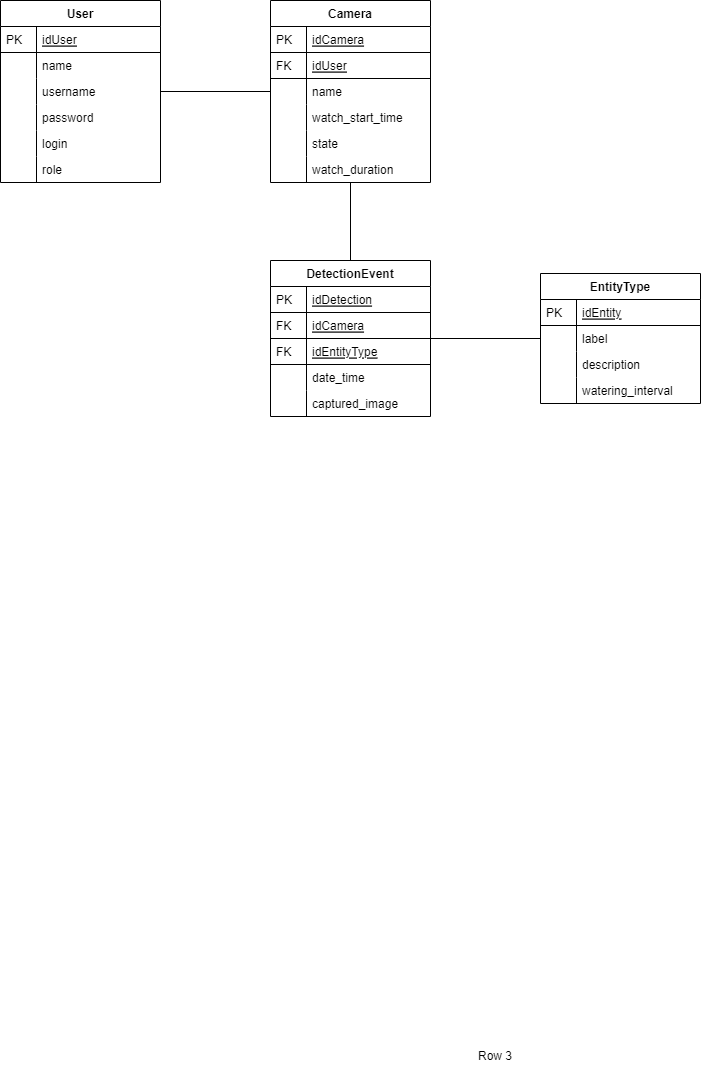

The diagram above was exported from draw.io. Its source (the exported page's mxGraphModel, read from the mxfile embedded in the PNG):
<mxGraphModel dx="2163" dy="1796" grid="1" gridSize="10" guides="1" tooltips="1" connect="1" arrows="1" fold="1" page="1" pageScale="1" pageWidth="850" pageHeight="1100" math="0" shadow="0">
  <root>
    <mxCell id="YmGmneDjq6B0QrRL0lID-0" />
    <mxCell id="YmGmneDjq6B0QrRL0lID-1" parent="YmGmneDjq6B0QrRL0lID-0" />
    <mxCell id="YmGmneDjq6B0QrRL0lID-2" value="" style="shape=tableRow;horizontal=0;startSize=0;swimlaneHead=0;swimlaneBody=0;fillColor=none;collapsible=0;dropTarget=0;points=[[0,0.5],[1,0.5]];portConstraint=eastwest;top=0;left=0;right=0;bottom=0;" parent="YmGmneDjq6B0QrRL0lID-1" vertex="1">
      <mxGeometry x="30" y="170" width="180" height="30" as="geometry" />
    </mxCell>
    <mxCell id="YmGmneDjq6B0QrRL0lID-3" value="" style="shape=partialRectangle;connectable=0;fillColor=none;top=0;left=0;bottom=0;right=0;editable=1;overflow=hidden;" parent="YmGmneDjq6B0QrRL0lID-2" vertex="1">
      <mxGeometry width="30" height="30" as="geometry">
        <mxRectangle width="30" height="30" as="alternateBounds" />
      </mxGeometry>
    </mxCell>
    <mxCell id="YmGmneDjq6B0QrRL0lID-4" value="Row 3" style="shape=partialRectangle;connectable=0;fillColor=none;top=0;left=0;bottom=0;right=0;align=left;spacingLeft=6;overflow=hidden;" parent="YmGmneDjq6B0QrRL0lID-2" vertex="1">
      <mxGeometry x="40" width="140" height="30" as="geometry">
        <mxRectangle width="150" height="30" as="alternateBounds" />
      </mxGeometry>
    </mxCell>
    <mxCell id="YmGmneDjq6B0QrRL0lID-5" value="User" style="swimlane;fontStyle=1;childLayout=stackLayout;horizontal=1;startSize=26;horizontalStack=0;resizeParent=1;resizeLast=0;collapsible=1;marginBottom=0;rounded=0;shadow=0;strokeWidth=1;" parent="YmGmneDjq6B0QrRL0lID-1" vertex="1">
      <mxGeometry x="-400" y="-870" width="160" height="182" as="geometry">
        <mxRectangle x="-190" y="-440" width="160" height="26" as="alternateBounds" />
      </mxGeometry>
    </mxCell>
    <mxCell id="YmGmneDjq6B0QrRL0lID-6" value="idUser" style="shape=partialRectangle;top=0;left=0;right=0;bottom=1;align=left;verticalAlign=top;fillColor=none;spacingLeft=40;spacingRight=4;overflow=hidden;rotatable=0;points=[[0,0.5],[1,0.5]];portConstraint=eastwest;dropTarget=0;rounded=0;shadow=0;strokeWidth=1;fontStyle=4" parent="YmGmneDjq6B0QrRL0lID-5" vertex="1">
      <mxGeometry y="26" width="160" height="26" as="geometry" />
    </mxCell>
    <mxCell id="YmGmneDjq6B0QrRL0lID-7" value="PK" style="shape=partialRectangle;top=0;left=0;bottom=0;fillColor=none;align=left;verticalAlign=top;spacingLeft=4;spacingRight=4;overflow=hidden;rotatable=0;points=[];portConstraint=eastwest;part=1;" parent="YmGmneDjq6B0QrRL0lID-6" connectable="0" vertex="1">
      <mxGeometry width="36" height="26" as="geometry" />
    </mxCell>
    <mxCell id="YmGmneDjq6B0QrRL0lID-8" value="name" style="shape=partialRectangle;top=0;left=0;right=0;bottom=0;align=left;verticalAlign=top;fillColor=none;spacingLeft=40;spacingRight=4;overflow=hidden;rotatable=0;points=[[0,0.5],[1,0.5]];portConstraint=eastwest;dropTarget=0;rounded=0;shadow=0;strokeWidth=1;" parent="YmGmneDjq6B0QrRL0lID-5" vertex="1">
      <mxGeometry y="52" width="160" height="26" as="geometry" />
    </mxCell>
    <mxCell id="YmGmneDjq6B0QrRL0lID-9" value="" style="shape=partialRectangle;top=0;left=0;bottom=0;fillColor=none;align=left;verticalAlign=top;spacingLeft=4;spacingRight=4;overflow=hidden;rotatable=0;points=[];portConstraint=eastwest;part=1;" parent="YmGmneDjq6B0QrRL0lID-8" connectable="0" vertex="1">
      <mxGeometry width="36" height="26" as="geometry" />
    </mxCell>
    <mxCell id="YmGmneDjq6B0QrRL0lID-10" value="username" style="shape=partialRectangle;top=0;left=0;right=0;bottom=0;align=left;verticalAlign=top;fillColor=none;spacingLeft=40;spacingRight=4;overflow=hidden;rotatable=0;points=[[0,0.5],[1,0.5]];portConstraint=eastwest;dropTarget=0;rounded=0;shadow=0;strokeWidth=1;" parent="YmGmneDjq6B0QrRL0lID-5" vertex="1">
      <mxGeometry y="78" width="160" height="26" as="geometry" />
    </mxCell>
    <mxCell id="YmGmneDjq6B0QrRL0lID-11" value="" style="shape=partialRectangle;top=0;left=0;bottom=0;fillColor=none;align=left;verticalAlign=top;spacingLeft=4;spacingRight=4;overflow=hidden;rotatable=0;points=[];portConstraint=eastwest;part=1;" parent="YmGmneDjq6B0QrRL0lID-10" connectable="0" vertex="1">
      <mxGeometry width="36" height="26" as="geometry" />
    </mxCell>
    <mxCell id="gcNMSOrmo4YRxYnMOIuT-0" value="password" style="shape=partialRectangle;top=0;left=0;right=0;bottom=0;align=left;verticalAlign=top;fillColor=none;spacingLeft=40;spacingRight=4;overflow=hidden;rotatable=0;points=[[0,0.5],[1,0.5]];portConstraint=eastwest;dropTarget=0;rounded=0;shadow=0;strokeWidth=1;" vertex="1" parent="YmGmneDjq6B0QrRL0lID-5">
      <mxGeometry y="104" width="160" height="26" as="geometry" />
    </mxCell>
    <mxCell id="gcNMSOrmo4YRxYnMOIuT-1" value="" style="shape=partialRectangle;top=0;left=0;bottom=0;fillColor=none;align=left;verticalAlign=top;spacingLeft=4;spacingRight=4;overflow=hidden;rotatable=0;points=[];portConstraint=eastwest;part=1;" connectable="0" vertex="1" parent="gcNMSOrmo4YRxYnMOIuT-0">
      <mxGeometry width="36" height="26" as="geometry" />
    </mxCell>
    <mxCell id="YmGmneDjq6B0QrRL0lID-12" value="login" style="shape=partialRectangle;top=0;left=0;right=0;bottom=0;align=left;verticalAlign=top;fillColor=none;spacingLeft=40;spacingRight=4;overflow=hidden;rotatable=0;points=[[0,0.5],[1,0.5]];portConstraint=eastwest;dropTarget=0;rounded=0;shadow=0;strokeWidth=1;" parent="YmGmneDjq6B0QrRL0lID-5" vertex="1">
      <mxGeometry y="130" width="160" height="26" as="geometry" />
    </mxCell>
    <mxCell id="YmGmneDjq6B0QrRL0lID-13" value="" style="shape=partialRectangle;top=0;left=0;bottom=0;fillColor=none;align=left;verticalAlign=top;spacingLeft=4;spacingRight=4;overflow=hidden;rotatable=0;points=[];portConstraint=eastwest;part=1;" parent="YmGmneDjq6B0QrRL0lID-12" connectable="0" vertex="1">
      <mxGeometry width="36" height="26" as="geometry" />
    </mxCell>
    <mxCell id="YmGmneDjq6B0QrRL0lID-14" value="role" style="shape=partialRectangle;top=0;left=0;right=0;bottom=0;align=left;verticalAlign=top;fillColor=none;spacingLeft=40;spacingRight=4;overflow=hidden;rotatable=0;points=[[0,0.5],[1,0.5]];portConstraint=eastwest;dropTarget=0;rounded=0;shadow=0;strokeWidth=1;" parent="YmGmneDjq6B0QrRL0lID-5" vertex="1">
      <mxGeometry y="156" width="160" height="26" as="geometry" />
    </mxCell>
    <mxCell id="YmGmneDjq6B0QrRL0lID-15" value="" style="shape=partialRectangle;top=0;left=0;bottom=0;fillColor=none;align=left;verticalAlign=top;spacingLeft=4;spacingRight=4;overflow=hidden;rotatable=0;points=[];portConstraint=eastwest;part=1;" parent="YmGmneDjq6B0QrRL0lID-14" connectable="0" vertex="1">
      <mxGeometry width="36" height="26" as="geometry" />
    </mxCell>
    <mxCell id="YmGmneDjq6B0QrRL0lID-16" value="Camera" style="swimlane;fontStyle=1;childLayout=stackLayout;horizontal=1;startSize=26;horizontalStack=0;resizeParent=1;resizeLast=0;collapsible=1;marginBottom=0;rounded=0;shadow=0;strokeWidth=1;" parent="YmGmneDjq6B0QrRL0lID-1" vertex="1">
      <mxGeometry x="-130" y="-870" width="160" height="182" as="geometry">
        <mxRectangle x="-190" y="-440" width="160" height="26" as="alternateBounds" />
      </mxGeometry>
    </mxCell>
    <mxCell id="YmGmneDjq6B0QrRL0lID-17" value="idCamera" style="shape=partialRectangle;top=0;left=0;right=0;bottom=1;align=left;verticalAlign=top;fillColor=none;spacingLeft=40;spacingRight=4;overflow=hidden;rotatable=0;points=[[0,0.5],[1,0.5]];portConstraint=eastwest;dropTarget=0;rounded=0;shadow=0;strokeWidth=1;fontStyle=4" parent="YmGmneDjq6B0QrRL0lID-16" vertex="1">
      <mxGeometry y="26" width="160" height="26" as="geometry" />
    </mxCell>
    <mxCell id="YmGmneDjq6B0QrRL0lID-18" value="PK" style="shape=partialRectangle;top=0;left=0;bottom=0;fillColor=none;align=left;verticalAlign=top;spacingLeft=4;spacingRight=4;overflow=hidden;rotatable=0;points=[];portConstraint=eastwest;part=1;" parent="YmGmneDjq6B0QrRL0lID-17" connectable="0" vertex="1">
      <mxGeometry width="36" height="26" as="geometry" />
    </mxCell>
    <mxCell id="mYhw9QaZtNj51-LAyf85-0" value="idUser" style="shape=partialRectangle;top=0;left=0;right=0;bottom=1;align=left;verticalAlign=top;fillColor=none;spacingLeft=40;spacingRight=4;overflow=hidden;rotatable=0;points=[[0,0.5],[1,0.5]];portConstraint=eastwest;dropTarget=0;rounded=0;shadow=0;strokeWidth=1;fontStyle=4" parent="YmGmneDjq6B0QrRL0lID-16" vertex="1">
      <mxGeometry y="52" width="160" height="26" as="geometry" />
    </mxCell>
    <mxCell id="mYhw9QaZtNj51-LAyf85-1" value="FK" style="shape=partialRectangle;top=0;left=0;bottom=0;fillColor=none;align=left;verticalAlign=top;spacingLeft=4;spacingRight=4;overflow=hidden;rotatable=0;points=[];portConstraint=eastwest;part=1;" parent="mYhw9QaZtNj51-LAyf85-0" connectable="0" vertex="1">
      <mxGeometry width="36" height="26" as="geometry" />
    </mxCell>
    <mxCell id="YmGmneDjq6B0QrRL0lID-19" value="name" style="shape=partialRectangle;top=0;left=0;right=0;bottom=0;align=left;verticalAlign=top;fillColor=none;spacingLeft=40;spacingRight=4;overflow=hidden;rotatable=0;points=[[0,0.5],[1,0.5]];portConstraint=eastwest;dropTarget=0;rounded=0;shadow=0;strokeWidth=1;" parent="YmGmneDjq6B0QrRL0lID-16" vertex="1">
      <mxGeometry y="78" width="160" height="26" as="geometry" />
    </mxCell>
    <mxCell id="YmGmneDjq6B0QrRL0lID-20" value="" style="shape=partialRectangle;top=0;left=0;bottom=0;fillColor=none;align=left;verticalAlign=top;spacingLeft=4;spacingRight=4;overflow=hidden;rotatable=0;points=[];portConstraint=eastwest;part=1;" parent="YmGmneDjq6B0QrRL0lID-19" connectable="0" vertex="1">
      <mxGeometry width="36" height="26" as="geometry" />
    </mxCell>
    <mxCell id="YmGmneDjq6B0QrRL0lID-23" value="watch_start_time" style="shape=partialRectangle;top=0;left=0;right=0;bottom=0;align=left;verticalAlign=top;fillColor=none;spacingLeft=40;spacingRight=4;overflow=hidden;rotatable=0;points=[[0,0.5],[1,0.5]];portConstraint=eastwest;dropTarget=0;rounded=0;shadow=0;strokeWidth=1;" parent="YmGmneDjq6B0QrRL0lID-16" vertex="1">
      <mxGeometry y="104" width="160" height="26" as="geometry" />
    </mxCell>
    <mxCell id="YmGmneDjq6B0QrRL0lID-24" value="" style="shape=partialRectangle;top=0;left=0;bottom=0;fillColor=none;align=left;verticalAlign=top;spacingLeft=4;spacingRight=4;overflow=hidden;rotatable=0;points=[];portConstraint=eastwest;part=1;" parent="YmGmneDjq6B0QrRL0lID-23" connectable="0" vertex="1">
      <mxGeometry width="36" height="26" as="geometry" />
    </mxCell>
    <mxCell id="YmGmneDjq6B0QrRL0lID-25" value="state" style="shape=partialRectangle;top=0;left=0;right=0;bottom=0;align=left;verticalAlign=top;fillColor=none;spacingLeft=40;spacingRight=4;overflow=hidden;rotatable=0;points=[[0,0.5],[1,0.5]];portConstraint=eastwest;dropTarget=0;rounded=0;shadow=0;strokeWidth=1;" parent="YmGmneDjq6B0QrRL0lID-16" vertex="1">
      <mxGeometry y="130" width="160" height="26" as="geometry" />
    </mxCell>
    <mxCell id="YmGmneDjq6B0QrRL0lID-26" value="" style="shape=partialRectangle;top=0;left=0;bottom=0;fillColor=none;align=left;verticalAlign=top;spacingLeft=4;spacingRight=4;overflow=hidden;rotatable=0;points=[];portConstraint=eastwest;part=1;" parent="YmGmneDjq6B0QrRL0lID-25" connectable="0" vertex="1">
      <mxGeometry width="36" height="26" as="geometry" />
    </mxCell>
    <mxCell id="de154DgdPlvXE14SgqoN-11" value="watch_duration" style="shape=partialRectangle;top=0;left=0;right=0;bottom=0;align=left;verticalAlign=top;fillColor=none;spacingLeft=40;spacingRight=4;overflow=hidden;rotatable=0;points=[[0,0.5],[1,0.5]];portConstraint=eastwest;dropTarget=0;rounded=0;shadow=0;strokeWidth=1;" parent="YmGmneDjq6B0QrRL0lID-16" vertex="1">
      <mxGeometry y="156" width="160" height="26" as="geometry" />
    </mxCell>
    <mxCell id="de154DgdPlvXE14SgqoN-12" value="" style="shape=partialRectangle;top=0;left=0;bottom=0;fillColor=none;align=left;verticalAlign=top;spacingLeft=4;spacingRight=4;overflow=hidden;rotatable=0;points=[];portConstraint=eastwest;part=1;" parent="de154DgdPlvXE14SgqoN-11" connectable="0" vertex="1">
      <mxGeometry width="36" height="26" as="geometry" />
    </mxCell>
    <mxCell id="YmGmneDjq6B0QrRL0lID-30" value="DetectionEvent" style="swimlane;fontStyle=1;childLayout=stackLayout;horizontal=1;startSize=26;horizontalStack=0;resizeParent=1;resizeLast=0;collapsible=1;marginBottom=0;rounded=0;shadow=0;strokeWidth=1;" parent="YmGmneDjq6B0QrRL0lID-1" vertex="1">
      <mxGeometry x="-130" y="-610" width="160" height="156" as="geometry">
        <mxRectangle x="-190" y="-440" width="160" height="26" as="alternateBounds" />
      </mxGeometry>
    </mxCell>
    <mxCell id="YmGmneDjq6B0QrRL0lID-31" value="idDetection" style="shape=partialRectangle;top=0;left=0;right=0;bottom=1;align=left;verticalAlign=top;fillColor=none;spacingLeft=40;spacingRight=4;overflow=hidden;rotatable=0;points=[[0,0.5],[1,0.5]];portConstraint=eastwest;dropTarget=0;rounded=0;shadow=0;strokeWidth=1;fontStyle=4" parent="YmGmneDjq6B0QrRL0lID-30" vertex="1">
      <mxGeometry y="26" width="160" height="26" as="geometry" />
    </mxCell>
    <mxCell id="YmGmneDjq6B0QrRL0lID-32" value="PK" style="shape=partialRectangle;top=0;left=0;bottom=0;fillColor=none;align=left;verticalAlign=top;spacingLeft=4;spacingRight=4;overflow=hidden;rotatable=0;points=[];portConstraint=eastwest;part=1;" parent="YmGmneDjq6B0QrRL0lID-31" connectable="0" vertex="1">
      <mxGeometry width="36" height="26" as="geometry" />
    </mxCell>
    <mxCell id="gcNMSOrmo4YRxYnMOIuT-2" value="idCamera" style="shape=partialRectangle;top=0;left=0;right=0;bottom=1;align=left;verticalAlign=top;fillColor=none;spacingLeft=40;spacingRight=4;overflow=hidden;rotatable=0;points=[[0,0.5],[1,0.5]];portConstraint=eastwest;dropTarget=0;rounded=0;shadow=0;strokeWidth=1;fontStyle=4" vertex="1" parent="YmGmneDjq6B0QrRL0lID-30">
      <mxGeometry y="52" width="160" height="26" as="geometry" />
    </mxCell>
    <mxCell id="gcNMSOrmo4YRxYnMOIuT-3" value="FK" style="shape=partialRectangle;top=0;left=0;bottom=0;fillColor=none;align=left;verticalAlign=top;spacingLeft=4;spacingRight=4;overflow=hidden;rotatable=0;points=[];portConstraint=eastwest;part=1;" connectable="0" vertex="1" parent="gcNMSOrmo4YRxYnMOIuT-2">
      <mxGeometry width="36" height="26" as="geometry" />
    </mxCell>
    <mxCell id="wCppXlxxq_mCjIq-GbWD-0" value="idEntityType" style="shape=partialRectangle;top=0;left=0;right=0;bottom=1;align=left;verticalAlign=top;fillColor=none;spacingLeft=40;spacingRight=4;overflow=hidden;rotatable=0;points=[[0,0.5],[1,0.5]];portConstraint=eastwest;dropTarget=0;rounded=0;shadow=0;strokeWidth=1;fontStyle=4" vertex="1" parent="YmGmneDjq6B0QrRL0lID-30">
      <mxGeometry y="78" width="160" height="26" as="geometry" />
    </mxCell>
    <mxCell id="wCppXlxxq_mCjIq-GbWD-1" value="FK" style="shape=partialRectangle;top=0;left=0;bottom=0;fillColor=none;align=left;verticalAlign=top;spacingLeft=4;spacingRight=4;overflow=hidden;rotatable=0;points=[];portConstraint=eastwest;part=1;" connectable="0" vertex="1" parent="wCppXlxxq_mCjIq-GbWD-0">
      <mxGeometry width="36" height="26" as="geometry" />
    </mxCell>
    <mxCell id="YmGmneDjq6B0QrRL0lID-33" value="date_time" style="shape=partialRectangle;top=0;left=0;right=0;bottom=0;align=left;verticalAlign=top;fillColor=none;spacingLeft=40;spacingRight=4;overflow=hidden;rotatable=0;points=[[0,0.5],[1,0.5]];portConstraint=eastwest;dropTarget=0;rounded=0;shadow=0;strokeWidth=1;" parent="YmGmneDjq6B0QrRL0lID-30" vertex="1">
      <mxGeometry y="104" width="160" height="26" as="geometry" />
    </mxCell>
    <mxCell id="YmGmneDjq6B0QrRL0lID-34" value="" style="shape=partialRectangle;top=0;left=0;bottom=0;fillColor=none;align=left;verticalAlign=top;spacingLeft=4;spacingRight=4;overflow=hidden;rotatable=0;points=[];portConstraint=eastwest;part=1;" parent="YmGmneDjq6B0QrRL0lID-33" connectable="0" vertex="1">
      <mxGeometry width="36" height="26" as="geometry" />
    </mxCell>
    <mxCell id="YmGmneDjq6B0QrRL0lID-35" value="captured_image" style="shape=partialRectangle;top=0;left=0;right=0;bottom=0;align=left;verticalAlign=top;fillColor=none;spacingLeft=40;spacingRight=4;overflow=hidden;rotatable=0;points=[[0,0.5],[1,0.5]];portConstraint=eastwest;dropTarget=0;rounded=0;shadow=0;strokeWidth=1;" parent="YmGmneDjq6B0QrRL0lID-30" vertex="1">
      <mxGeometry y="130" width="160" height="26" as="geometry" />
    </mxCell>
    <mxCell id="YmGmneDjq6B0QrRL0lID-36" value="" style="shape=partialRectangle;top=0;left=0;bottom=0;fillColor=none;align=left;verticalAlign=top;spacingLeft=4;spacingRight=4;overflow=hidden;rotatable=0;points=[];portConstraint=eastwest;part=1;" parent="YmGmneDjq6B0QrRL0lID-35" connectable="0" vertex="1">
      <mxGeometry width="36" height="26" as="geometry" />
    </mxCell>
    <mxCell id="YmGmneDjq6B0QrRL0lID-44" value="EntityType" style="swimlane;fontStyle=1;childLayout=stackLayout;horizontal=1;startSize=26;horizontalStack=0;resizeParent=1;resizeLast=0;collapsible=1;marginBottom=0;rounded=0;shadow=0;strokeWidth=1;" parent="YmGmneDjq6B0QrRL0lID-1" vertex="1">
      <mxGeometry x="140" y="-597" width="160" height="130" as="geometry">
        <mxRectangle x="-190" y="-440" width="160" height="26" as="alternateBounds" />
      </mxGeometry>
    </mxCell>
    <mxCell id="B1OWahNinDSU7zjHo_K5-0" value="idEntity" style="shape=partialRectangle;top=0;left=0;right=0;bottom=1;align=left;verticalAlign=top;fillColor=none;spacingLeft=40;spacingRight=4;overflow=hidden;rotatable=0;points=[[0,0.5],[1,0.5]];portConstraint=eastwest;dropTarget=0;rounded=0;shadow=0;strokeWidth=1;fontStyle=4" parent="YmGmneDjq6B0QrRL0lID-44" vertex="1">
      <mxGeometry y="26" width="160" height="26" as="geometry" />
    </mxCell>
    <mxCell id="B1OWahNinDSU7zjHo_K5-1" value="PK" style="shape=partialRectangle;top=0;left=0;bottom=0;fillColor=none;align=left;verticalAlign=top;spacingLeft=4;spacingRight=4;overflow=hidden;rotatable=0;points=[];portConstraint=eastwest;part=1;" parent="B1OWahNinDSU7zjHo_K5-0" connectable="0" vertex="1">
      <mxGeometry width="36" height="26" as="geometry" />
    </mxCell>
    <mxCell id="YmGmneDjq6B0QrRL0lID-47" value="label" style="shape=partialRectangle;top=0;left=0;right=0;bottom=0;align=left;verticalAlign=top;fillColor=none;spacingLeft=40;spacingRight=4;overflow=hidden;rotatable=0;points=[[0,0.5],[1,0.5]];portConstraint=eastwest;dropTarget=0;rounded=0;shadow=0;strokeWidth=1;" parent="YmGmneDjq6B0QrRL0lID-44" vertex="1">
      <mxGeometry y="52" width="160" height="26" as="geometry" />
    </mxCell>
    <mxCell id="YmGmneDjq6B0QrRL0lID-48" value="" style="shape=partialRectangle;top=0;left=0;bottom=0;fillColor=none;align=left;verticalAlign=top;spacingLeft=4;spacingRight=4;overflow=hidden;rotatable=0;points=[];portConstraint=eastwest;part=1;" parent="YmGmneDjq6B0QrRL0lID-47" connectable="0" vertex="1">
      <mxGeometry width="36" height="26" as="geometry" />
    </mxCell>
    <mxCell id="YmGmneDjq6B0QrRL0lID-49" value="description" style="shape=partialRectangle;top=0;left=0;right=0;bottom=0;align=left;verticalAlign=top;fillColor=none;spacingLeft=40;spacingRight=4;overflow=hidden;rotatable=0;points=[[0,0.5],[1,0.5]];portConstraint=eastwest;dropTarget=0;rounded=0;shadow=0;strokeWidth=1;" parent="YmGmneDjq6B0QrRL0lID-44" vertex="1">
      <mxGeometry y="78" width="160" height="26" as="geometry" />
    </mxCell>
    <mxCell id="YmGmneDjq6B0QrRL0lID-50" value="" style="shape=partialRectangle;top=0;left=0;bottom=0;fillColor=none;align=left;verticalAlign=top;spacingLeft=4;spacingRight=4;overflow=hidden;rotatable=0;points=[];portConstraint=eastwest;part=1;" parent="YmGmneDjq6B0QrRL0lID-49" connectable="0" vertex="1">
      <mxGeometry width="36" height="26" as="geometry" />
    </mxCell>
    <mxCell id="YmGmneDjq6B0QrRL0lID-51" value="watering_interval" style="shape=partialRectangle;top=0;left=0;right=0;bottom=0;align=left;verticalAlign=top;fillColor=none;spacingLeft=40;spacingRight=4;overflow=hidden;rotatable=0;points=[[0,0.5],[1,0.5]];portConstraint=eastwest;dropTarget=0;rounded=0;shadow=0;strokeWidth=1;" parent="YmGmneDjq6B0QrRL0lID-44" vertex="1">
      <mxGeometry y="104" width="160" height="26" as="geometry" />
    </mxCell>
    <mxCell id="YmGmneDjq6B0QrRL0lID-52" value="" style="shape=partialRectangle;top=0;left=0;bottom=0;fillColor=none;align=left;verticalAlign=top;spacingLeft=4;spacingRight=4;overflow=hidden;rotatable=0;points=[];portConstraint=eastwest;part=1;" parent="YmGmneDjq6B0QrRL0lID-51" connectable="0" vertex="1">
      <mxGeometry width="36" height="26" as="geometry" />
    </mxCell>
    <mxCell id="YmGmneDjq6B0QrRL0lID-53" value="" style="endArrow=none;html=1;rounded=0;" parent="YmGmneDjq6B0QrRL0lID-1" edge="1" target="YmGmneDjq6B0QrRL0lID-44" source="YmGmneDjq6B0QrRL0lID-30">
      <mxGeometry width="50" height="50" relative="1" as="geometry">
        <mxPoint x="30" y="-800" as="sourcePoint" />
        <mxPoint x="220" y="-800" as="targetPoint" />
      </mxGeometry>
    </mxCell>
    <mxCell id="de154DgdPlvXE14SgqoN-6" value="" style="endArrow=none;html=1;rounded=0;" parent="YmGmneDjq6B0QrRL0lID-1" source="YmGmneDjq6B0QrRL0lID-5" target="YmGmneDjq6B0QrRL0lID-16" edge="1">
      <mxGeometry width="50" height="50" relative="1" as="geometry">
        <mxPoint x="-270" y="-762" as="sourcePoint" />
        <mxPoint x="-220" y="-812" as="targetPoint" />
      </mxGeometry>
    </mxCell>
    <mxCell id="de154DgdPlvXE14SgqoN-45" value="" style="endArrow=none;html=1;rounded=0;" parent="YmGmneDjq6B0QrRL0lID-1" target="YmGmneDjq6B0QrRL0lID-30" edge="1" source="YmGmneDjq6B0QrRL0lID-16">
      <mxGeometry width="50" height="50" relative="1" as="geometry">
        <mxPoint x="-340" y="-490" as="sourcePoint" />
        <mxPoint x="-290" y="-540" as="targetPoint" />
      </mxGeometry>
    </mxCell>
  </root>
</mxGraphModel>